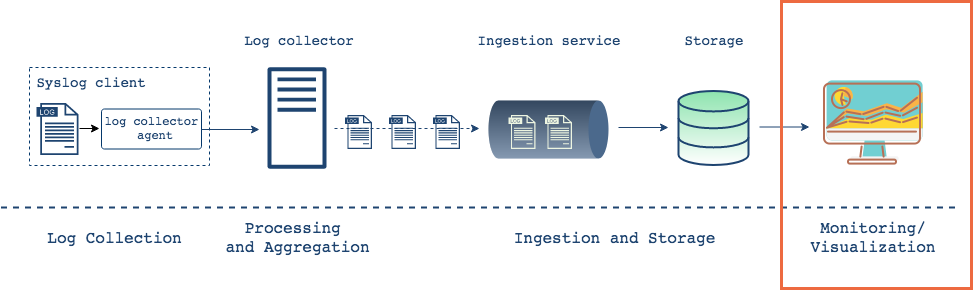

The diagram above was exported from draw.io. Its source (the exported page's mxGraphModel, read from the mxfile embedded in the PNG):
<mxGraphModel dx="1123" dy="726" grid="1" gridSize="10" guides="1" tooltips="1" connect="1" arrows="1" fold="1" page="1" pageScale="1" pageWidth="1000" pageHeight="550" math="0" shadow="0">
  <root>
    <mxCell id="0" />
    <mxCell id="1" parent="0" />
    <mxCell id="1Ix4mAlG14D6SvUu8Ecb-13" value="" style="rounded=0;whiteSpace=wrap;html=1;shadow=0;strokeColor=#05386B;strokeWidth=1;fillColor=none;gradientColor=none;fontFamily=Helvetica;fontSize=24;fontColor=#808080;dashed=1;" parent="1" vertex="1">
      <mxGeometry x="48" y="220" width="180" height="98" as="geometry" />
    </mxCell>
    <mxCell id="1Ix4mAlG14D6SvUu8Ecb-14" value="&lt;pre style=&quot;font-size: 14px&quot;&gt;&lt;font color=&quot;#1E4470&quot;&gt;Syslog client&lt;/font&gt;&lt;/pre&gt;" style="text;html=1;strokeColor=none;fillColor=none;align=center;verticalAlign=middle;whiteSpace=wrap;rounded=0;shadow=1;labelBackgroundColor=none;fontSize=12;fontColor=#05386B;opacity=90;" parent="1" vertex="1">
      <mxGeometry x="74" y="225" width="70" height="20" as="geometry" />
    </mxCell>
    <mxCell id="1Ix4mAlG14D6SvUu8Ecb-17" value="" style="pointerEvents=1;shadow=0;dashed=0;html=1;strokeColor=none;fillColor=#1E4470;aspect=fixed;labelPosition=center;verticalLabelPosition=bottom;verticalAlign=top;align=center;outlineConnect=0;shape=mxgraph.vvd.log_files;fontSize=12;" parent="1" vertex="1">
      <mxGeometry x="55" y="255.5" width="42" height="52" as="geometry" />
    </mxCell>
    <mxCell id="1Ix4mAlG14D6SvUu8Ecb-59" value="" style="rounded=1;whiteSpace=wrap;html=1;shadow=0;fillColor=none;fontSize=12;arcSize=7;strokeWidth=1;strokeColor=#05386B;" parent="1" vertex="1">
      <mxGeometry x="120" y="261.5" width="100" height="40" as="geometry" />
    </mxCell>
    <mxCell id="1Ix4mAlG14D6SvUu8Ecb-62" value="" style="endArrow=classic;html=1;strokeWidth=1;fontSize=12;endFill=1;" parent="1" edge="1">
      <mxGeometry width="50" height="50" relative="1" as="geometry">
        <mxPoint x="98" y="281" as="sourcePoint" />
        <mxPoint x="118" y="281" as="targetPoint" />
      </mxGeometry>
    </mxCell>
    <mxCell id="1Ix4mAlG14D6SvUu8Ecb-65" value="&lt;pre style=&quot;font-size: 14px&quot;&gt;&lt;font style=&quot;font-size: 14px&quot; color=&quot;#1E4470&quot;&gt;Log collector&lt;br&gt;&lt;/font&gt;&lt;/pre&gt;" style="text;html=1;strokeColor=none;fillColor=none;align=center;verticalAlign=middle;whiteSpace=wrap;rounded=0;shadow=1;labelBackgroundColor=none;fontSize=12;fontColor=#05386B;opacity=90;" parent="1" vertex="1">
      <mxGeometry x="282.5" y="183.5" width="70" height="20" as="geometry" />
    </mxCell>
    <mxCell id="1Ix4mAlG14D6SvUu8Ecb-66" value="" style="outlineConnect=0;fontColor=#232F3E;gradientColor=none;fillColor=#1E4470;strokeColor=none;dashed=0;verticalLabelPosition=bottom;verticalAlign=top;align=center;html=1;fontSize=12;fontStyle=0;aspect=fixed;pointerEvents=1;shape=mxgraph.aws4.traditional_server;rounded=1;shadow=0;" parent="1" vertex="1">
      <mxGeometry x="286" y="219" width="59" height="103" as="geometry" />
    </mxCell>
    <mxCell id="1Ix4mAlG14D6SvUu8Ecb-67" value="" style="endArrow=classic;html=1;strokeWidth=1;fontSize=12;dashed=1;strokeColor=#1E4470;" parent="1" edge="1">
      <mxGeometry width="50" height="50" relative="1" as="geometry">
        <mxPoint x="353" y="281" as="sourcePoint" />
        <mxPoint x="498" y="281" as="targetPoint" />
      </mxGeometry>
    </mxCell>
    <mxCell id="1Ix4mAlG14D6SvUu8Ecb-74" value="&lt;pre&gt;&lt;font color=&quot;#1E4470&quot;&gt;log collector &lt;br&gt;agent&lt;/font&gt;&lt;/pre&gt;" style="text;html=1;strokeColor=none;fillColor=none;align=center;verticalAlign=middle;whiteSpace=wrap;rounded=0;shadow=0;fontSize=12;" parent="1" vertex="1">
      <mxGeometry x="153" y="270.5" width="40" height="20" as="geometry" />
    </mxCell>
    <mxCell id="1Ix4mAlG14D6SvUu8Ecb-75" value="" style="endArrow=classic;html=1;strokeWidth=1;fontSize=12;strokeColor=#1E4470;" parent="1" edge="1">
      <mxGeometry width="50" height="50" relative="1" as="geometry">
        <mxPoint x="220" y="282" as="sourcePoint" />
        <mxPoint x="278" y="282" as="targetPoint" />
      </mxGeometry>
    </mxCell>
    <mxCell id="1Ix4mAlG14D6SvUu8Ecb-76" value="" style="pointerEvents=1;shadow=0;dashed=0;html=1;strokeColor=none;fillColor=#1E4470;aspect=fixed;labelPosition=center;verticalLabelPosition=bottom;verticalAlign=top;align=center;outlineConnect=0;shape=mxgraph.vvd.log_files;fontSize=12;" parent="1" vertex="1">
      <mxGeometry x="363.5" y="267.5" width="27" height="34" as="geometry" />
    </mxCell>
    <mxCell id="1Ix4mAlG14D6SvUu8Ecb-77" value="" style="pointerEvents=1;shadow=0;dashed=0;html=1;strokeColor=none;fillColor=#1E4470;aspect=fixed;labelPosition=center;verticalLabelPosition=bottom;verticalAlign=top;align=center;outlineConnect=0;shape=mxgraph.vvd.log_files;fontSize=12;" parent="1" vertex="1">
      <mxGeometry x="407.5" y="267.5" width="27" height="34" as="geometry" />
    </mxCell>
    <mxCell id="1Ix4mAlG14D6SvUu8Ecb-78" value="" style="pointerEvents=1;shadow=0;dashed=0;html=1;strokeColor=none;fillColor=#1E4470;aspect=fixed;labelPosition=center;verticalLabelPosition=bottom;verticalAlign=top;align=center;outlineConnect=0;shape=mxgraph.vvd.log_files;fontSize=12;" parent="1" vertex="1">
      <mxGeometry x="451.5" y="267.5" width="27" height="34" as="geometry" />
    </mxCell>
    <mxCell id="1Ix4mAlG14D6SvUu8Ecb-82" value="" style="verticalLabelPosition=bottom;verticalAlign=top;html=1;shape=mxgraph.infographic.cylinder;rounded=1;shadow=0;fontSize=12;fillColor=#1E4470;direction=south;strokeColor=none;gradientColor=none;opacity=80;" parent="1" vertex="1">
      <mxGeometry x="507" y="253" width="120" height="58" as="geometry" />
    </mxCell>
    <mxCell id="1Ix4mAlG14D6SvUu8Ecb-83" value="" style="pointerEvents=1;shadow=0;dashed=0;html=1;aspect=fixed;labelPosition=center;verticalLabelPosition=bottom;verticalAlign=top;align=center;outlineConnect=0;shape=mxgraph.vvd.log_files;fontSize=12;fillColor=#EDF5E1;strokeColor=none;" parent="1" vertex="1">
      <mxGeometry x="527" y="267.5" width="27" height="34" as="geometry" />
    </mxCell>
    <mxCell id="1Ix4mAlG14D6SvUu8Ecb-84" value="" style="pointerEvents=1;shadow=0;dashed=0;html=1;aspect=fixed;labelPosition=center;verticalLabelPosition=bottom;verticalAlign=top;align=center;outlineConnect=0;shape=mxgraph.vvd.log_files;fontSize=12;fillColor=#EDF5E1;strokeColor=none;" parent="1" vertex="1">
      <mxGeometry x="563.5" y="267.5" width="27" height="34" as="geometry" />
    </mxCell>
    <mxCell id="1Ix4mAlG14D6SvUu8Ecb-85" value="&lt;pre style=&quot;font-size: 14px&quot;&gt;&lt;font style=&quot;font-size: 14px&quot;&gt;Ingestion service&lt;/font&gt;&lt;font style=&quot;font-size: 14px&quot;&gt;&lt;br&gt;&lt;/font&gt;&lt;/pre&gt;" style="text;html=1;strokeColor=none;fillColor=none;align=center;verticalAlign=middle;whiteSpace=wrap;rounded=0;shadow=1;labelBackgroundColor=none;fontSize=12;fontColor=#1E4470;opacity=90;" parent="1" vertex="1">
      <mxGeometry x="532" y="183.5" width="70" height="20" as="geometry" />
    </mxCell>
    <mxCell id="1Ix4mAlG14D6SvUu8Ecb-86" value="" style="endArrow=classic;html=1;strokeColor=#1E4470;strokeWidth=1;fontSize=12;" parent="1" edge="1">
      <mxGeometry width="50" height="50" relative="1" as="geometry">
        <mxPoint x="637" y="280" as="sourcePoint" />
        <mxPoint x="687" y="280" as="targetPoint" />
      </mxGeometry>
    </mxCell>
    <mxCell id="1Ix4mAlG14D6SvUu8Ecb-88" value="" style="html=1;verticalLabelPosition=bottom;align=center;labelBackgroundColor=#ffffff;verticalAlign=top;strokeWidth=2;strokeColor=#1E4470;fillColor=#8EE4AF;shadow=0;dashed=0;shape=mxgraph.ios7.icons.data;rounded=1;fontSize=12;gradientColor=#ffffff;" parent="1" vertex="1">
      <mxGeometry x="697" y="243.5" width="70" height="74" as="geometry" />
    </mxCell>
    <mxCell id="1Ix4mAlG14D6SvUu8Ecb-89" value="&lt;pre style=&quot;font-size: 14px&quot;&gt;&lt;font style=&quot;font-size: 14px&quot; color=&quot;#1E4470&quot;&gt;Storage&lt;/font&gt;&lt;/pre&gt;" style="text;html=1;strokeColor=none;fillColor=none;align=center;verticalAlign=middle;whiteSpace=wrap;rounded=0;shadow=1;labelBackgroundColor=none;fontSize=12;fontColor=#05386B;opacity=90;" parent="1" vertex="1">
      <mxGeometry x="697" y="183.5" width="70" height="20" as="geometry" />
    </mxCell>
    <mxCell id="1Ix4mAlG14D6SvUu8Ecb-91" value="" style="shape=image;html=1;verticalAlign=top;verticalLabelPosition=bottom;labelBackgroundColor=#ffffff;imageAspect=0;aspect=fixed;image=https://cdn3.iconfinder.com/data/icons/fintech-icon/128/11_Data_Visualization-128.png;rounded=1;shadow=0;strokeColor=#000000;strokeWidth=2;fillColor=#ffffff;gradientColor=#ffffff;fontSize=12;opacity=80;" parent="1" vertex="1">
      <mxGeometry x="827" y="210.5" width="128" height="128" as="geometry" />
    </mxCell>
    <mxCell id="1Ix4mAlG14D6SvUu8Ecb-94" value="" style="endArrow=classic;html=1;strokeColor=#1E4470;strokeWidth=1;fontSize=12;" parent="1" edge="1">
      <mxGeometry width="50" height="50" relative="1" as="geometry">
        <mxPoint x="778.0000000000002" y="279.5" as="sourcePoint" />
        <mxPoint x="828.0000000000002" y="279.5" as="targetPoint" />
      </mxGeometry>
    </mxCell>
    <mxCell id="1Ix4mAlG14D6SvUu8Ecb-95" value="" style="endArrow=none;html=1;strokeColor=#1E4470;strokeWidth=2;fontSize=12;dashed=1;" parent="1" edge="1">
      <mxGeometry width="50" height="50" relative="1" as="geometry">
        <mxPoint x="19.5" y="360" as="sourcePoint" />
        <mxPoint x="979" y="360" as="targetPoint" />
      </mxGeometry>
    </mxCell>
    <mxCell id="1Ix4mAlG14D6SvUu8Ecb-96" value="&lt;pre style=&quot;font-size: 16px&quot;&gt;&lt;font style=&quot;font-size: 16px&quot;&gt;Log Collection&lt;/font&gt;&lt;/pre&gt;" style="text;html=1;strokeColor=none;fillColor=none;align=center;verticalAlign=middle;whiteSpace=wrap;rounded=0;shadow=0;fontSize=12;opacity=80;fontColor=#1E4470;" parent="1" vertex="1">
      <mxGeometry x="113" y="380" width="40" height="20" as="geometry" />
    </mxCell>
    <mxCell id="1Ix4mAlG14D6SvUu8Ecb-97" value="&lt;pre style=&quot;font-size: 16px&quot;&gt;&lt;font&gt;Processing &lt;br&gt;and Aggregation&lt;/font&gt;&lt;/pre&gt;" style="text;html=1;strokeColor=none;fillColor=none;align=center;verticalAlign=middle;whiteSpace=wrap;rounded=0;shadow=0;fontSize=12;opacity=80;fontColor=#1E4470;" parent="1" vertex="1">
      <mxGeometry x="295.5" y="380" width="40" height="20" as="geometry" />
    </mxCell>
    <mxCell id="1Ix4mAlG14D6SvUu8Ecb-100" value="&lt;pre style=&quot;font-size: 16px&quot;&gt;&lt;font&gt;Ingestion and Storage&lt;/font&gt;&lt;/pre&gt;" style="text;html=1;strokeColor=none;fillColor=none;align=center;verticalAlign=middle;whiteSpace=wrap;rounded=0;shadow=0;fontSize=12;opacity=80;fontColor=#1E4470;" parent="1" vertex="1">
      <mxGeometry x="613" y="380" width="40" height="20" as="geometry" />
    </mxCell>
    <mxCell id="1Ix4mAlG14D6SvUu8Ecb-101" value="&lt;pre style=&quot;font-size: 16px&quot;&gt;&lt;font&gt;Monitoring/&lt;br&gt;Visualization&lt;/font&gt;&lt;/pre&gt;" style="text;html=1;strokeColor=none;fillColor=none;align=center;verticalAlign=middle;whiteSpace=wrap;rounded=0;shadow=0;fontSize=12;opacity=80;fontColor=#1E4470;" parent="1" vertex="1">
      <mxGeometry x="871" y="380" width="40" height="20" as="geometry" />
    </mxCell>
    <mxCell id="YplhSzIskaKEdWss5Oxm-1" value="" style="rounded=0;whiteSpace=wrap;html=1;fillColor=none;strokeColor=#ED6A40;strokeWidth=3;" vertex="1" parent="1">
      <mxGeometry x="800" y="154" width="190" height="287" as="geometry" />
    </mxCell>
  </root>
</mxGraphModel>